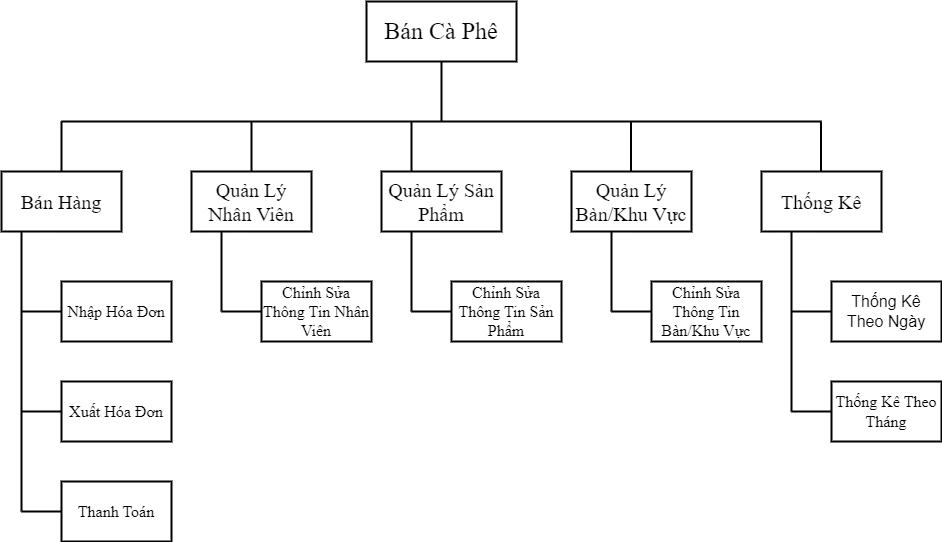

The diagram above was exported from draw.io. Its source (the exported page's mxGraphModel, read from the mxfile embedded in the PNG):
<mxGraphModel dx="1050" dy="541" grid="1" gridSize="10" guides="1" tooltips="1" connect="1" arrows="1" fold="1" page="1" pageScale="1" pageWidth="3300" pageHeight="4681" math="0" shadow="0">
  <root>
    <mxCell id="0" />
    <mxCell id="1" parent="0" />
    <mxCell id="OiE-Kns-Huv6nTTuPanR-1" value="&lt;font style=&quot;font-size: 24px;&quot; face=&quot;Times New Roman&quot;&gt;Bán Cà Phê&lt;/font&gt;" style="rounded=0;whiteSpace=wrap;html=1;strokeWidth=2;" vertex="1" parent="1">
      <mxGeometry x="465" y="80" width="150" height="60" as="geometry" />
    </mxCell>
    <mxCell id="OiE-Kns-Huv6nTTuPanR-2" value="&lt;font style=&quot;font-size: 16px;&quot; face=&quot;Times New Roman&quot;&gt;Nhập Hóa Đơn&lt;/font&gt;" style="rounded=0;whiteSpace=wrap;html=1;strokeWidth=2;" vertex="1" parent="1">
      <mxGeometry x="160" y="360" width="110" height="60" as="geometry" />
    </mxCell>
    <mxCell id="OiE-Kns-Huv6nTTuPanR-3" value="&lt;font style=&quot;font-size: 20px;&quot; face=&quot;Times New Roman&quot;&gt;Thống Kê&lt;/font&gt;" style="rounded=0;whiteSpace=wrap;html=1;strokeWidth=2;" vertex="1" parent="1">
      <mxGeometry x="860" y="250" width="120" height="60" as="geometry" />
    </mxCell>
    <mxCell id="OiE-Kns-Huv6nTTuPanR-4" value="&lt;font style=&quot;font-size: 20px;&quot; face=&quot;Times New Roman&quot;&gt;Quản Lý Bàn/Khu Vực&lt;/font&gt;" style="rounded=0;whiteSpace=wrap;html=1;strokeWidth=2;" vertex="1" parent="1">
      <mxGeometry x="670" y="250" width="120" height="60" as="geometry" />
    </mxCell>
    <mxCell id="OiE-Kns-Huv6nTTuPanR-6" value="&lt;font style=&quot;font-size: 20px;&quot; face=&quot;Times New Roman&quot;&gt;Quản Lý Sản Phẩm&lt;/font&gt;" style="rounded=0;whiteSpace=wrap;html=1;strokeWidth=2;" vertex="1" parent="1">
      <mxGeometry x="480" y="250" width="120" height="60" as="geometry" />
    </mxCell>
    <mxCell id="OiE-Kns-Huv6nTTuPanR-7" value="&lt;font style=&quot;font-size: 20px;&quot; face=&quot;Times New Roman&quot;&gt;Quản Lý Nhân Viên&lt;/font&gt;" style="rounded=0;whiteSpace=wrap;html=1;strokeWidth=2;" vertex="1" parent="1">
      <mxGeometry x="290" y="250" width="120" height="60" as="geometry" />
    </mxCell>
    <mxCell id="OiE-Kns-Huv6nTTuPanR-8" value="&lt;font style=&quot;font-size: 20px;&quot; face=&quot;Times New Roman&quot;&gt;Bán Hàng&lt;/font&gt;" style="rounded=0;whiteSpace=wrap;html=1;strokeWidth=2;" vertex="1" parent="1">
      <mxGeometry x="100" y="250" width="120" height="60" as="geometry" />
    </mxCell>
    <mxCell id="BOHStFbOL415dnZ7lqiZ-1" value="" style="endArrow=none;html=1;rounded=0;entryX=0.5;entryY=1;entryDx=0;entryDy=0;strokeWidth=2;" edge="1" parent="1" target="OiE-Kns-Huv6nTTuPanR-1">
      <mxGeometry width="50" height="50" relative="1" as="geometry">
        <mxPoint x="540" y="200" as="sourcePoint" />
        <mxPoint x="691" y="170.20607708969953" as="targetPoint" />
      </mxGeometry>
    </mxCell>
    <mxCell id="BOHStFbOL415dnZ7lqiZ-2" value="" style="endArrow=none;html=1;rounded=0;strokeWidth=2;" edge="1" parent="1">
      <mxGeometry width="50" height="50" relative="1" as="geometry">
        <mxPoint x="160" y="200" as="sourcePoint" />
        <mxPoint x="920" y="200" as="targetPoint" />
      </mxGeometry>
    </mxCell>
    <mxCell id="BOHStFbOL415dnZ7lqiZ-3" value="" style="endArrow=none;html=1;rounded=0;strokeWidth=2;" edge="1" parent="1" target="OiE-Kns-Huv6nTTuPanR-8">
      <mxGeometry width="50" height="50" relative="1" as="geometry">
        <mxPoint x="160" y="200" as="sourcePoint" />
        <mxPoint x="691" y="170.20607708969953" as="targetPoint" />
      </mxGeometry>
    </mxCell>
    <mxCell id="BOHStFbOL415dnZ7lqiZ-6" value="" style="endArrow=none;html=1;rounded=0;strokeWidth=2;" edge="1" parent="1">
      <mxGeometry width="50" height="50" relative="1" as="geometry">
        <mxPoint x="120" y="310" as="sourcePoint" />
        <mxPoint x="120" y="590" as="targetPoint" />
      </mxGeometry>
    </mxCell>
    <mxCell id="BOHStFbOL415dnZ7lqiZ-7" value="&lt;font style=&quot;font-size: 16px;&quot; face=&quot;Times New Roman&quot;&gt;Xuất Hóa Đơn&lt;/font&gt;" style="rounded=0;whiteSpace=wrap;html=1;strokeWidth=2;" vertex="1" parent="1">
      <mxGeometry x="160" y="460" width="110" height="60" as="geometry" />
    </mxCell>
    <mxCell id="BOHStFbOL415dnZ7lqiZ-8" value="&lt;font style=&quot;font-size: 16px;&quot; face=&quot;Times New Roman&quot;&gt;Thanh Toán&lt;/font&gt;" style="rounded=0;whiteSpace=wrap;html=1;strokeWidth=2;" vertex="1" parent="1">
      <mxGeometry x="160" y="560" width="110" height="60" as="geometry" />
    </mxCell>
    <mxCell id="BOHStFbOL415dnZ7lqiZ-9" value="" style="endArrow=none;html=1;rounded=0;strokeWidth=2;" edge="1" parent="1" target="OiE-Kns-Huv6nTTuPanR-2">
      <mxGeometry width="50" height="50" relative="1" as="geometry">
        <mxPoint x="120" y="390" as="sourcePoint" />
        <mxPoint x="691" y="350.20607708969953" as="targetPoint" />
      </mxGeometry>
    </mxCell>
    <mxCell id="BOHStFbOL415dnZ7lqiZ-10" value="" style="endArrow=none;html=1;rounded=0;strokeWidth=2;" edge="1" parent="1" target="BOHStFbOL415dnZ7lqiZ-7">
      <mxGeometry width="50" height="50" relative="1" as="geometry">
        <mxPoint x="120" y="490" as="sourcePoint" />
        <mxPoint x="391" y="420.20607708969953" as="targetPoint" />
      </mxGeometry>
    </mxCell>
    <mxCell id="BOHStFbOL415dnZ7lqiZ-11" value="" style="endArrow=none;html=1;rounded=0;strokeWidth=2;" edge="1" parent="1" target="BOHStFbOL415dnZ7lqiZ-8">
      <mxGeometry width="50" height="50" relative="1" as="geometry">
        <mxPoint x="120" y="590" as="sourcePoint" />
        <mxPoint x="391" y="560.2060770896995" as="targetPoint" />
      </mxGeometry>
    </mxCell>
    <mxCell id="BOHStFbOL415dnZ7lqiZ-12" value="&lt;font face=&quot;Times New Roman&quot; style=&quot;font-size: 16px;&quot;&gt;Chỉnh Sửa Thông Tin Nhân Viên&lt;/font&gt;" style="rounded=0;whiteSpace=wrap;html=1;strokeWidth=2;" vertex="1" parent="1">
      <mxGeometry x="360" y="360" width="110" height="60" as="geometry" />
    </mxCell>
    <mxCell id="BOHStFbOL415dnZ7lqiZ-13" value="" style="endArrow=none;html=1;rounded=0;strokeWidth=2;" edge="1" parent="1">
      <mxGeometry width="50" height="50" relative="1" as="geometry">
        <mxPoint x="320" y="310" as="sourcePoint" />
        <mxPoint x="320" y="390" as="targetPoint" />
      </mxGeometry>
    </mxCell>
    <mxCell id="BOHStFbOL415dnZ7lqiZ-16" value="" style="endArrow=none;html=1;rounded=0;strokeWidth=2;" edge="1" parent="1" target="BOHStFbOL415dnZ7lqiZ-12">
      <mxGeometry width="50" height="50" relative="1" as="geometry">
        <mxPoint x="320" y="390" as="sourcePoint" />
        <mxPoint x="891" y="350.20607708969953" as="targetPoint" />
      </mxGeometry>
    </mxCell>
    <mxCell id="BOHStFbOL415dnZ7lqiZ-19" value="&lt;font face=&quot;Times New Roman&quot; style=&quot;font-size: 16px;&quot;&gt;Chỉnh Sửa Thông Tin Sản Phẩm&lt;/font&gt;" style="rounded=0;whiteSpace=wrap;html=1;strokeWidth=2;" vertex="1" parent="1">
      <mxGeometry x="550" y="360" width="110" height="60" as="geometry" />
    </mxCell>
    <mxCell id="BOHStFbOL415dnZ7lqiZ-20" value="" style="endArrow=none;html=1;rounded=0;strokeWidth=2;" edge="1" parent="1">
      <mxGeometry width="50" height="50" relative="1" as="geometry">
        <mxPoint x="510" y="310" as="sourcePoint" />
        <mxPoint x="510" y="390" as="targetPoint" />
      </mxGeometry>
    </mxCell>
    <mxCell id="BOHStFbOL415dnZ7lqiZ-23" value="" style="endArrow=none;html=1;rounded=0;strokeWidth=2;" edge="1" parent="1" target="BOHStFbOL415dnZ7lqiZ-19">
      <mxGeometry width="50" height="50" relative="1" as="geometry">
        <mxPoint x="510" y="390" as="sourcePoint" />
        <mxPoint x="1081" y="350.20607708969953" as="targetPoint" />
      </mxGeometry>
    </mxCell>
    <mxCell id="BOHStFbOL415dnZ7lqiZ-26" value="&lt;font face=&quot;Times New Roman&quot; style=&quot;font-size: 16px;&quot;&gt;Chỉnh Sửa Thông Tin Bàn/Khu Vực&lt;/font&gt;" style="rounded=0;whiteSpace=wrap;html=1;strokeWidth=2;" vertex="1" parent="1">
      <mxGeometry x="750" y="360" width="110" height="60" as="geometry" />
    </mxCell>
    <mxCell id="BOHStFbOL415dnZ7lqiZ-27" value="" style="endArrow=none;html=1;rounded=0;strokeWidth=2;" edge="1" parent="1">
      <mxGeometry width="50" height="50" relative="1" as="geometry">
        <mxPoint x="710" y="310" as="sourcePoint" />
        <mxPoint x="710" y="390" as="targetPoint" />
      </mxGeometry>
    </mxCell>
    <mxCell id="BOHStFbOL415dnZ7lqiZ-30" value="" style="endArrow=none;html=1;rounded=0;strokeWidth=2;" edge="1" parent="1" target="BOHStFbOL415dnZ7lqiZ-26">
      <mxGeometry width="50" height="50" relative="1" as="geometry">
        <mxPoint x="710" y="390" as="sourcePoint" />
        <mxPoint x="1281" y="350.20607708969953" as="targetPoint" />
      </mxGeometry>
    </mxCell>
    <mxCell id="BOHStFbOL415dnZ7lqiZ-33" value="&lt;font style=&quot;font-size: 16px;&quot;&gt;Thống Kê Theo Ngày&lt;/font&gt;" style="rounded=0;whiteSpace=wrap;html=1;strokeWidth=2;" vertex="1" parent="1">
      <mxGeometry x="930" y="360" width="110" height="60" as="geometry" />
    </mxCell>
    <mxCell id="BOHStFbOL415dnZ7lqiZ-34" value="" style="endArrow=none;html=1;rounded=0;strokeWidth=2;" edge="1" parent="1">
      <mxGeometry width="50" height="50" relative="1" as="geometry">
        <mxPoint x="890" y="310" as="sourcePoint" />
        <mxPoint x="890" y="490" as="targetPoint" />
      </mxGeometry>
    </mxCell>
    <mxCell id="BOHStFbOL415dnZ7lqiZ-35" value="&lt;font style=&quot;font-size: 16px;&quot; face=&quot;Times New Roman&quot;&gt;Thống Kê Theo Tháng&lt;/font&gt;" style="rounded=0;whiteSpace=wrap;html=1;strokeWidth=2;" vertex="1" parent="1">
      <mxGeometry x="930" y="460" width="110" height="60" as="geometry" />
    </mxCell>
    <mxCell id="BOHStFbOL415dnZ7lqiZ-37" value="" style="endArrow=none;html=1;rounded=0;strokeWidth=2;" edge="1" parent="1" target="BOHStFbOL415dnZ7lqiZ-33">
      <mxGeometry width="50" height="50" relative="1" as="geometry">
        <mxPoint x="890" y="390" as="sourcePoint" />
        <mxPoint x="1461" y="350.20607708969953" as="targetPoint" />
      </mxGeometry>
    </mxCell>
    <mxCell id="BOHStFbOL415dnZ7lqiZ-38" value="" style="endArrow=none;html=1;rounded=0;strokeWidth=2;" edge="1" parent="1" target="BOHStFbOL415dnZ7lqiZ-35">
      <mxGeometry width="50" height="50" relative="1" as="geometry">
        <mxPoint x="890" y="490" as="sourcePoint" />
        <mxPoint x="1161" y="420.20607708969953" as="targetPoint" />
      </mxGeometry>
    </mxCell>
    <mxCell id="BOHStFbOL415dnZ7lqiZ-40" value="" style="endArrow=none;html=1;rounded=0;strokeWidth=2;" edge="1" parent="1" target="OiE-Kns-Huv6nTTuPanR-7">
      <mxGeometry width="50" height="50" relative="1" as="geometry">
        <mxPoint x="350" y="200" as="sourcePoint" />
        <mxPoint x="320" y="250" as="targetPoint" />
      </mxGeometry>
    </mxCell>
    <mxCell id="BOHStFbOL415dnZ7lqiZ-41" value="" style="endArrow=none;html=1;rounded=0;strokeWidth=2;" edge="1" parent="1">
      <mxGeometry width="50" height="50" relative="1" as="geometry">
        <mxPoint x="510" y="200" as="sourcePoint" />
        <mxPoint x="510" y="250" as="targetPoint" />
      </mxGeometry>
    </mxCell>
    <mxCell id="BOHStFbOL415dnZ7lqiZ-42" value="" style="endArrow=none;html=1;rounded=0;strokeWidth=2;" edge="1" parent="1">
      <mxGeometry width="50" height="50" relative="1" as="geometry">
        <mxPoint x="729.5" y="200" as="sourcePoint" />
        <mxPoint x="729.5" y="250" as="targetPoint" />
      </mxGeometry>
    </mxCell>
    <mxCell id="BOHStFbOL415dnZ7lqiZ-43" value="" style="endArrow=none;html=1;rounded=0;strokeWidth=2;" edge="1" parent="1">
      <mxGeometry width="50" height="50" relative="1" as="geometry">
        <mxPoint x="919.5" y="200" as="sourcePoint" />
        <mxPoint x="919.5" y="250" as="targetPoint" />
      </mxGeometry>
    </mxCell>
  </root>
</mxGraphModel>